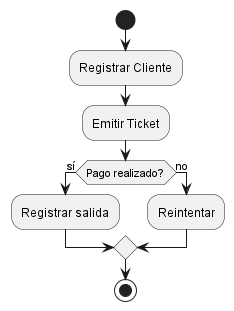

The diagram above was rendered by PlantUML. Its source (embedded in the PNG):
@startuml
start
:Registrar Cliente;
:Emitir Ticket;
if (Pago realizado?) then (sí)
  :Registrar salida;
else (no)
  :Reintentar;
endif
stop
@enduml